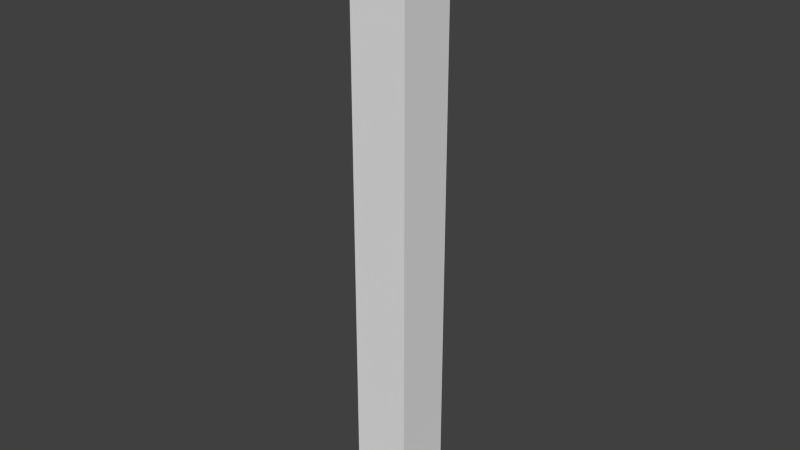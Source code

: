 # Source: Portal.blend  (saved by Blender 2.69.0; exported with 4.5.12 LTS)
import bpy
from mathutils import Matrix  # noqa: F401  (used for matrix-valued properties, if any)

bpy.ops.wm.read_factory_settings(use_empty=True)
scene = bpy.context.scene
scene.name = 'Scene'

# ---- collections
col_collection_1 = bpy.data.collections.new('Collection 1'); scene.collection.children.link(col_collection_1)

# ---- materials (node trees are filled in below, after node groups)
mat_metal = bpy.data.materials.new('Metal')
mat_metal.alpha_threshold = 0.0
mat_metal.use_transparent_shadow = False
mat_metal.diffuse_color = (0.318, 0.3185, 0.309, 1.0)
mat_metal.specular_color = (0.5978, 0.6038, 0.3192)
mat_metal.roughness = 0.5
mat_metal.specular_intensity = 0.2879
mat_metal.line_color = (0.0, 0.0, 0.0, 1.0)
mat_blueemitter = bpy.data.materials.new('BlueEmitter')
mat_blueemitter.alpha_threshold = 0.0
mat_blueemitter.use_transparent_shadow = False
mat_blueemitter.diffuse_color = (0.0, 0.2808, 0.8, 1.0)
mat_blueemitter.specular_color = (0.0263, 0.9745, 1.0)
mat_blueemitter.roughness = 0.5
mat_blueemitter.specular_intensity = 1.0
mat_blueemitter.line_color = (0.0, 0.0, 0.0, 1.0)
mat_portallight = bpy.data.materials.new('PortalLight')
mat_portallight.alpha_threshold = 0.0
mat_portallight.use_transparent_shadow = False
mat_portallight.roughness = 0.5
mat_portallight.line_color = (0.0, 0.0, 0.0, 0.8481)

# ---- material node trees

# ---- world
world_world = bpy.data.worlds.new('World'); scene.world = world_world
world_world.color = (0.05088, 0.05088, 0.05088)
world_world.use_sun_shadow = False
world_world.sun_shadow_jitter_overblur = 0.0
world_world.cycles.sampling_method = 'MANUAL'
world_world.cycles.sample_map_resolution = 256
world_world.light_settings.ao_factor = 0.6345

# ---- meshes
me_portal_001 = bpy.data.meshes.new('portal.001')
me_portal_001.from_pydata([(-1.0, -1.0, -0.2514), (-1.0, 1.0, -0.2514), (1.0, 1.0, -0.2514), (1.0, -1.0, -0.2514), (-1.0, -1.0, 0.2514), (-1.0, 1.0, 0.2514), (1.0, 1.0, 0.2514), (1.0, -1.0, 0.2514), (-0.6723, -0.6723, 0.1786), (-0.6723, 0.6723, 0.1786), (0.6723, 0.6723, 0.1786), (0.6723, -0.6723, 0.1786), (-0.5026, -0.5026, 0.1786), (-0.5026, 0.5026, 0.1786), (0.5026, 0.5026, 0.1786), (0.5026, -0.5026, 0.1786), (-0.4526, -0.4526, 0.2573), (-0.4526, 0.4526, 0.2573), (0.4526, 0.4526, 0.2573), (0.4526, -0.4526, 0.2573), (-0.4526, -0.4526, 0.1819), (-0.4526, 0.4526, 0.1819), (0.4526, 0.4526, 0.1819), (0.4526, -0.4526, 0.1819), (-0.5026, -0.5026, 0.1786), (-0.5026, 0.5026, 0.1786), (0.5026, 0.5026, 0.1786), (0.5026, -0.5026, 0.1786), (-0.4526, -0.4526, 0.2573), (-0.4526, 0.4526, 0.2573), (0.4526, 0.4526, 0.2573), (0.4526, -0.4526, 0.2573), (-0.4526, -0.4526, 0.1819), (-0.4526, 0.4526, 0.1819), (0.4526, 0.4526, 0.1819), (0.4526, -0.4526, 0.1819)], [], [(4, 5, 1, 0), (5, 6, 2, 1), (6, 7, 3, 2), (7, 4, 0, 3), (0, 1, 2, 3), (8, 9, 5, 4), (9, 10, 6, 5), (10, 11, 7, 6), (11, 8, 4, 7), (12, 13, 9, 8), (13, 14, 10, 9), (14, 15, 11, 10), (15, 12, 8, 11), (16, 19, 23, 20), (19, 18, 22, 23), (18, 17, 21, 22), (17, 16, 20, 21), (24, 27, 31, 28), (27, 26, 30, 31), (26, 25, 29, 30), (25, 24, 28, 29), (35, 34, 33, 32), (31, 28, 29, 30)])
me_portal_001.polygons.foreach_set('material_index', [0, 0, 0, 0, 0, 0, 0, 0, 0, 0, 0, 0, 0, 0, 0, 0, 0, 1, 1, 1, 1, 1, 1])
_uv = me_portal_001.uv_layers.new(name='UVMap')
_uv.uv.foreach_set('vector', [0.5299, 0.606, 0.5299, 0.9395, 0.4475, 0.9395, 0.4475, 0.606, 0.4475, 0.3715, 0.4475, 0.03802, 0.5299, 0.03802, 0.5299, 0.3715, 0.6883, 0.03802, 0.6883, 0.3715, 0.606, 0.3715, 0.606, 0.03802, 0.781, 0.5299, 0.4475, 0.5299, 0.4475, 0.4475, 0.781, 0.4475, 0.3715, 0.781, 0.03802, 0.781, 0.03802, 0.4475, 0.3715, 0.4475, 0.09265, 0.3169, 0.3169, 0.3169, 0.3715, 0.3715, 0.03802, 0.3715, 0.3169, 0.3169, 0.3169, 0.09265, 0.3715, 0.03802, 0.3715, 0.3715, 0.3169, 0.09265, 0.09265, 0.09265, 0.03802, 0.03802, 0.3715, 0.03802, 0.09265, 0.09265, 0.09265, 0.3169, 0.03802, 0.3715, 0.03802, 0.03802, 0.121, 0.2886, 0.2886, 0.2886, 0.3169, 0.3169, 0.09265, 0.3169, 0.2886, 0.2886, 0.2886, 0.121, 0.3169, 0.09265, 0.3169, 0.3169, 0.2886, 0.121, 0.121, 0.121, 0.09265, 0.09265, 0.3169, 0.09265, 0.121, 0.121, 0.121, 0.2886, 0.09265, 0.3169, 0.09265, 0.09265, 0.606, 0.9839, 0.606, 0.8329, 0.6183, 0.8329, 0.6183, 0.9839, 0.9358, 0.8496, 0.9358, 1.001, 0.9234, 1.001, 0.9234, 0.8496, 0.189, 0.8694, 0.03802, 0.8694, 0.03802, 0.8571, 0.189, 0.8571, 0.7569, 0.8329, 0.7569, 0.9839, 0.7445, 0.9839, 0.7445, 0.8329, 0.8474, 0.606, 0.8474, 0.7736, 0.8329, 0.7652, 0.8329, 0.6143, 0.9475, 0.5299, 0.9475, 0.3623, 0.962, 0.3707, 0.962, 0.5216, 0.9378, 0.606, 0.9378, 0.7736, 0.9234, 0.7652, 0.9234, 0.6143, 0.8571, 0.5299, 0.8571, 0.3623, 0.8715, 0.3707, 0.8715, 0.5216, 0.606, 0.606, 0.7569, 0.606, 0.7569, 0.7569, 0.606, 0.7569, 0.9153, 0.03802, 0.9153, 0.189, 0.7644, 0.189, 0.7644, 0.03802])
me_portal_001.materials.append(mat_metal)
me_portal_001.materials.append(mat_blueemitter)
me_portal_001.use_remesh_preserve_volume = False
me_portal_001.use_remesh_preserve_attributes = False
me_portal_001.use_mirror_vertex_groups = False
me_portal_001.update()
me_cube = bpy.data.meshes.new('Cube')
me_cube.from_pydata([(-1.0, -1.0, 0.0), (-1.0, 1.0, 0.0), (1.0, 1.0, 0.0), (1.0, -1.0, 0.0), (-1.0, -1.0, 2.0), (-1.0, 1.0, 2.0), (1.0, 1.0, 2.0), (1.0, -1.0, 2.0)], [], [(4, 5, 1, 0), (5, 6, 2, 1), (6, 7, 3, 2), (7, 4, 0, 3)])
_uv = me_cube.uv_layers.new(name='UVMap')
_uv.uv.foreach_set('vector', [0.1924, 0.9692, 0.899, 0.9692, 0.899, 0.2626, 0.1924, 0.2626, 0.1896, 0.9709, 0.8963, 0.9709, 0.8963, 0.2643, 0.1896, 0.2643, 0.8969, 0.9766, 0.1903, 0.9766, 0.1903, 0.27, 0.8969, 0.27, 0.8934, 0.976, 0.1867, 0.976, 0.1867, 0.2694, 0.8934, 0.2694])
me_cube.materials.append(mat_portallight)
me_cube.use_remesh_preserve_volume = False
me_cube.use_remesh_preserve_attributes = False
me_cube.use_mirror_vertex_groups = False
me_cube.update()

# ---- objects
ob_portal_001 = bpy.data.objects.new('portal.001', me_portal_001)
ob_cube = bpy.data.objects.new('Cube', me_cube)

# ---- transforms, parenting, visibility, modifiers, constraints
ob_portal_001.location = (0.0, 0.0, 0.2573)
ob_portal_001.lineart.crease_threshold = 0.0
ob_cube.location = (0.0, 0.0, 0.1584)
ob_cube.scale = (0.6156, 0.6156, 6.307)
ob_cube.lineart.crease_threshold = 0.0

# ---- collection membership
col_collection_1.objects.link(ob_portal_001)
col_collection_1.objects.link(ob_cube)

# ---- scene / render settings (as saved in the file)
scene.frame_start = 1; scene.frame_end = 250; scene.frame_set(0)
scene.render.engine = 'BLENDER_EEVEE_NEXT'
scene.render.image_settings.compression = 90
scene.render.resolution_percentage = 50
scene.render.dither_intensity = 0.0
scene.render.use_bake_selected_to_active = True
scene.render.use_bake_clear = False
scene.cycles.use_denoising = False
scene.cycles.samples = 10
scene.cycles.sampling_pattern = 'TABULATED_SOBOL'
scene.cycles.light_sampling_threshold = 0.0
scene.cycles.use_adaptive_sampling = False
scene.cycles.use_light_tree = False
scene.cycles.blur_glossy = 0.0
scene.cycles.volume_bounces = 1
scene.cycles.pixel_filter_type = 'GAUSSIAN'
scene.cycles.sample_clamp_indirect = 0.0
scene.view_settings.view_transform = 'Standard'
bpy.context.view_layer.update()

# ---- added for rendering (the .blend has no active camera and no usable light): camera, sun
cam_auto = bpy.data.cameras.new('AutoCamera')
cam_auto.lens = 50.0
cam_auto.sensor_width = 36.0
cam_auto.clip_end = 1000.0
ob_auto_camera = bpy.data.objects.new('AutoCamera', cam_auto)
scene.collection.objects.link(ob_auto_camera)
ob_auto_camera.location = (12.0979, -14.5175, 16.0672)
ob_auto_camera.rotation_euler = (1.09748, -7.21219e-08, 0.694738)
scene.camera = ob_auto_camera
light_auto_sun = bpy.data.lights.new('AutoSun', 'SUN')
light_auto_sun.energy = 3.0
light_auto_sun.angle = 0.0523599
ob_auto_sun = bpy.data.objects.new('AutoSun', light_auto_sun)
scene.collection.objects.link(ob_auto_sun)
ob_auto_sun.rotation_euler = (0.872665, 0.174533, 0.523599)
bpy.context.view_layer.update()
